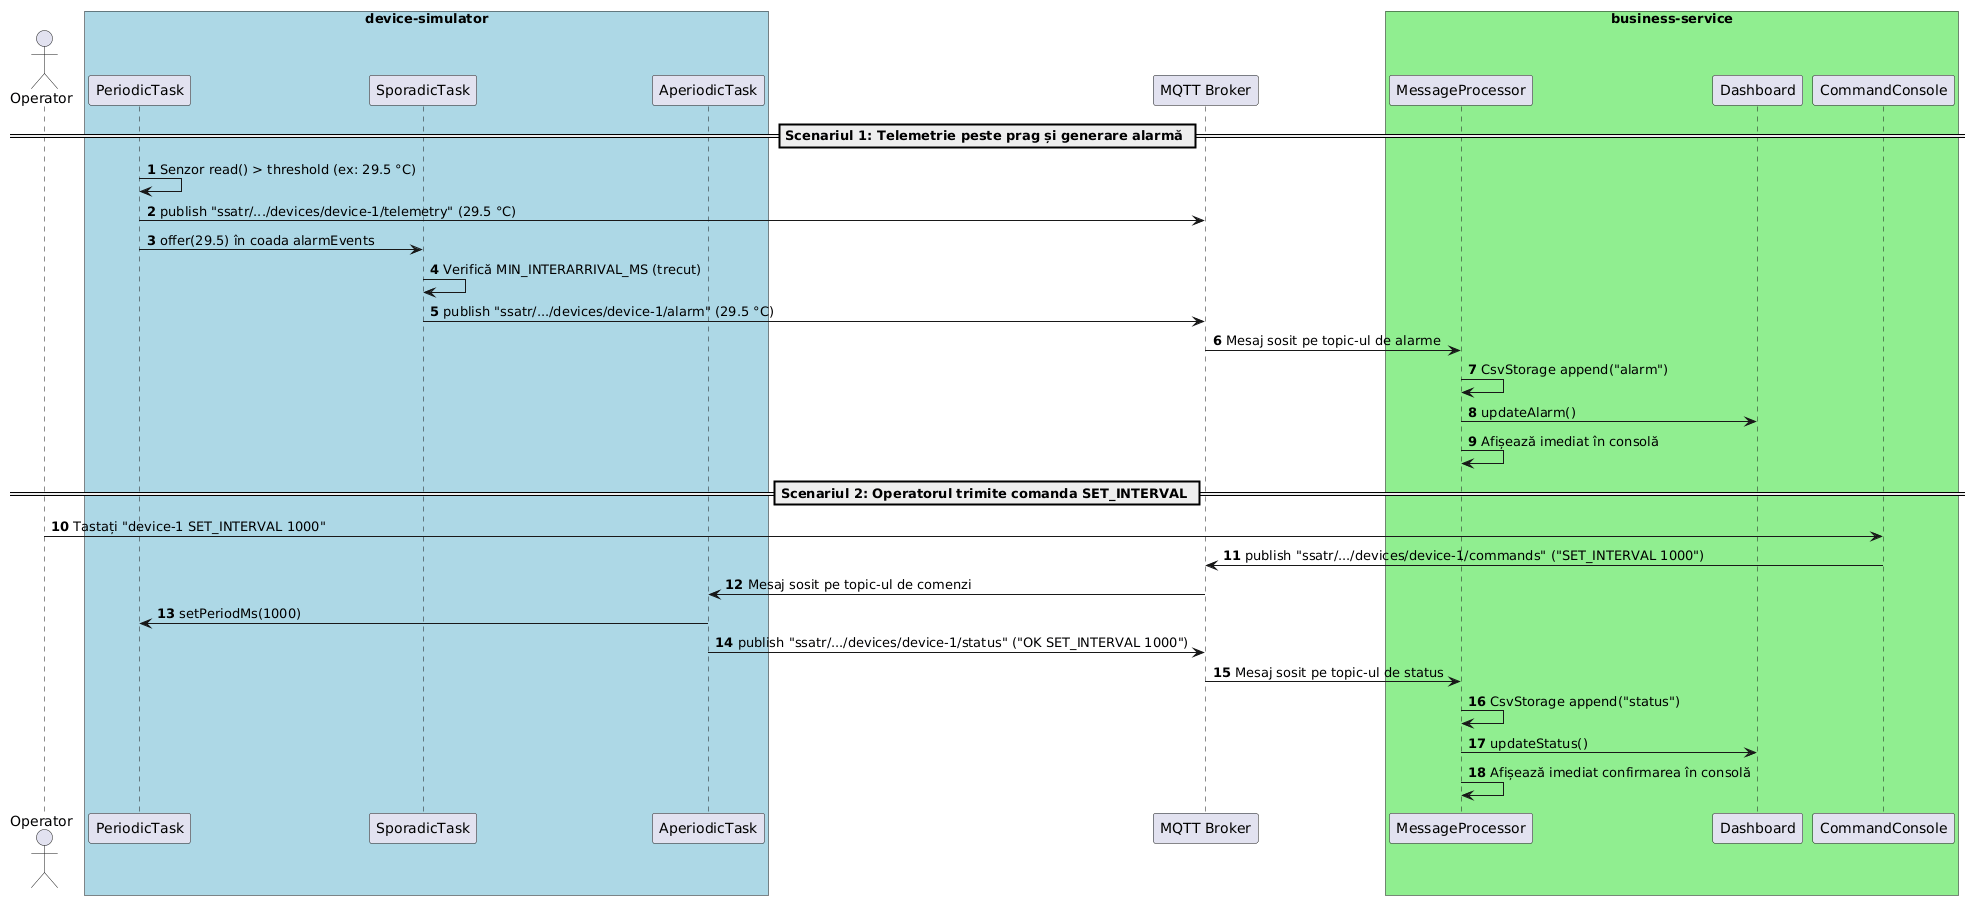

The diagram above was rendered by PlantUML. Its source (embedded in the PNG):
@startuml
autonumber
actor Operator

box "device-simulator" #LightBlue
participant PeriodicTask as P
participant SporadicTask as S
participant AperiodicTask as A
end box

participant "MQTT Broker" as Broker

box "business-service" #LightGreen
participant MessageProcessor as MP
participant Dashboard as Dash
participant CommandConsole as CC
end box

== Scenariul 1: Telemetrie peste prag și generare alarmă ==
P -> P : Senzor read() > threshold (ex: 29.5 °C)
P -> Broker : publish "ssatr/.../devices/device-1/telemetry" (29.5 °C)
P -> S : offer(29.5) în coada alarmEvents
S -> S : Verifică MIN_INTERARRIVAL_MS (trecut)
S -> Broker : publish "ssatr/.../devices/device-1/alarm" (29.5 °C)
Broker -> MP : Mesaj sosit pe topic-ul de alarme
MP -> MP : CsvStorage append("alarm")
MP -> Dash : updateAlarm()
MP -> MP : Afișează imediat în consolă

== Scenariul 2: Operatorul trimite comanda SET_INTERVAL ==
Operator -> CC : Tastați "device-1 SET_INTERVAL 1000"
CC -> Broker : publish "ssatr/.../devices/device-1/commands" ("SET_INTERVAL 1000")
Broker -> A : Mesaj sosit pe topic-ul de comenzi
A -> P : setPeriodMs(1000)
A -> Broker : publish "ssatr/.../devices/device-1/status" ("OK SET_INTERVAL 1000")
Broker -> MP : Mesaj sosit pe topic-ul de status
MP -> MP : CsvStorage append("status")
MP -> Dash : updateStatus()
MP -> MP : Afișează imediat confirmarea în consolă
@enduml